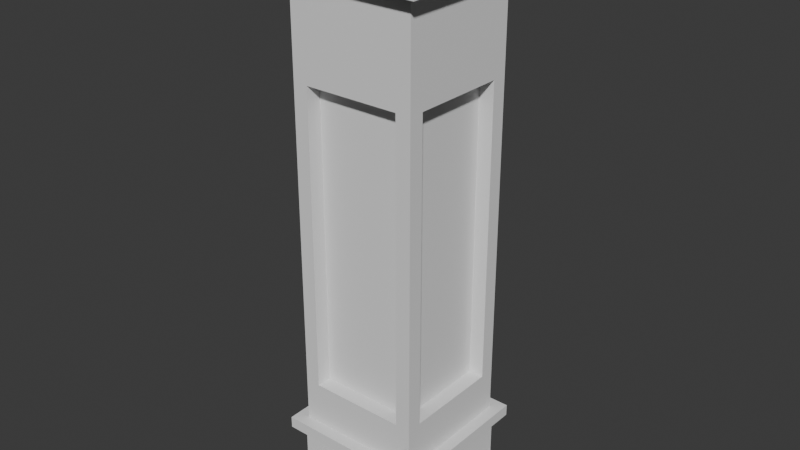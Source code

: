 # Source: filar.blend  (saved by Blender 4.4.30; exported with 4.5.12 LTS)
import bpy
from mathutils import Matrix  # noqa: F401  (used for matrix-valued properties, if any)

bpy.ops.wm.read_factory_settings(use_empty=True)
scene = bpy.context.scene
scene.name = 'Scene'

# ---- collections
col_collection = bpy.data.collections.new('Collection'); scene.collection.children.link(col_collection)

# ---- world
world_world = bpy.data.worlds.new('World'); scene.world = world_world
world_world.use_nodes = True; world_world.node_tree.nodes.clear()
_N = world_world.node_tree.nodes; _L = world_world.node_tree.links
n0 = _N.new('ShaderNodeOutputWorld'); n0.name = 'World Output'; n0.location = (300, 300)
n1 = _N.new('ShaderNodeBackground'); n1.name = 'Background'; n1.location = (10, 300)
n1.inputs[0].default_value = (0.05088, 0.05088, 0.05088, 1.0)
_L.new(n1.outputs[0], n0.inputs[0])
n0.is_active_output = True
world_world.color = (0.05088, 0.05088, 0.05088)
world_world.sun_shadow_jitter_overblur = 0.0

# ---- meshes
me_cube_003 = bpy.data.meshes.new('Cube.003')
me_cube_003.from_pydata([(-0.5, -0.5, -0.5), (-0.4297, -0.4297, 0.5), (-0.5, 0.5, -0.5), (-0.4297, 0.4297, 0.5), (0.5, -0.5, -0.5), (0.4297, -0.4297, 0.5), (0.5, 0.5, -0.5), (0.4297, 0.4297, 0.5), (-0.5, -0.5, 0.5), (-0.5, 0.5, 0.5), (0.5, 0.5, 0.5), (0.5, -0.5, 0.5), (0.4969, 0.4969, 4.154), (0.4969, -0.4969, 4.154), (-0.4969, -0.4969, 4.154), (-0.4969, 0.4969, 4.154), (-0.4297, -0.4297, 4.154), (-0.4297, 0.4297, 4.154), (0.4297, 0.4297, 4.154), (0.4297, -0.4297, 4.154), (0.4173, 0.4173, 4.909), (0.4173, -0.4173, 4.909), (-0.4173, -0.4173, 4.909), (-0.4173, 0.4173, 4.909), (0.4969, 0.4969, 4.909), (0.4969, -0.4969, 4.909), (-0.4969, -0.4969, 4.909), (-0.4969, 0.4969, 4.909), (0.3173, 0.4173, 7.785), (0.3173, -0.4173, 7.785), (-0.3173, -0.4173, 7.785), (-0.4173, 0.3173, 7.785), (0.3173, 0.4173, 27.68), (0.3173, -0.4173, 27.68), (-0.3173, -0.4173, 27.68), (-0.4173, 0.3173, 27.68), (-0.5133, -0.5133, 34.09), (-0.5133, 0.5133, 34.09), (0.5133, 0.5133, 34.09), (0.5133, -0.5133, 34.09), (0.4173, 0.4173, 34.09), (0.4173, -0.4173, 34.09), (-0.4173, -0.4173, 34.09), (-0.4173, 0.4173, 34.09), (-0.3957, -0.3957, 35.88), (-0.3957, 0.3957, 35.88), (0.3957, 0.3957, 35.88), (0.3957, -0.3957, 35.88), (-0.5133, -0.5133, 35.88), (-0.5133, 0.5133, 35.88), (0.5133, 0.5133, 35.88), (0.5133, -0.5133, 35.88), (-0.3957, -0.3957, 37.53), (-0.3957, 0.3957, 37.53), (0.3957, 0.3957, 37.53), (0.3957, -0.3957, 37.53), (0.4173, -0.3173, 7.785), (-0.4173, -0.3173, 7.785), (0.4173, -0.3173, 27.68), (-0.4173, -0.3173, 27.68), (0.3173, -0.3173, 7.785), (-0.3173, -0.3173, 7.785), (0.3173, -0.3173, 27.68), (-0.3173, -0.3173, 27.68), (-0.4173, -0.4173, 7.685), (-0.3173, 0.4173, 7.785), (-0.4173, -0.4173, 27.78), (-0.3173, 0.4173, 27.68), (-0.3173, -0.3173, 7.785), (-0.3173, 0.3173, 7.785), (-0.3173, -0.3173, 27.68), (-0.3173, 0.3173, 27.68), (-0.4173, 0.4173, 7.685), (0.4173, 0.3173, 7.785), (-0.4173, 0.4173, 27.78), (0.4173, 0.3173, 27.68), (-0.3173, 0.3173, 7.785), (0.3173, 0.3173, 7.785), (-0.3173, 0.3173, 27.68), (0.3173, 0.3173, 27.68), (0.4173, 0.4173, 7.685), (0.4173, -0.4173, 7.685), (0.4173, 0.4173, 27.78), (0.4173, -0.4173, 27.78), (0.3173, 0.3173, 7.785), (0.3173, -0.3173, 7.785), (0.3173, 0.3173, 27.68), (0.3173, -0.3173, 27.68)], [], [(0, 8, 9, 2), (2, 9, 10, 6), (6, 10, 11, 4), (4, 11, 8, 0), (2, 6, 4, 0), (1, 5, 19, 16), (1, 3, 9, 8), (3, 7, 10, 9), (7, 5, 11, 10), (5, 1, 8, 11), (13, 12, 24, 25), (7, 3, 17, 18), (5, 7, 18, 19), (3, 1, 16, 17), (12, 13, 17, 16), (13, 14, 18, 17), (14, 15, 19, 18), (15, 12, 16, 19), (23, 22, 64, 72), (12, 15, 27, 24), (14, 13, 25, 26), (15, 14, 26, 27), (20, 21, 25, 24), (21, 22, 26, 25), (22, 23, 27, 26), (23, 20, 24, 27), (32, 28, 77, 79), (21, 20, 80, 81), (20, 23, 72, 80), (22, 21, 81, 64), (74, 66, 42, 43), (29, 33, 62, 60), (35, 31, 69, 71), (73, 75, 86, 84), (39, 38, 50, 51), (83, 82, 40, 41), (82, 74, 43, 40), (66, 83, 41, 42), (36, 37, 41, 40), (37, 38, 42, 41), (38, 39, 43, 42), (39, 36, 40, 43), (47, 46, 54, 55), (37, 36, 48, 49), (36, 39, 51, 48), (38, 37, 49, 50), (44, 45, 49, 48), (45, 46, 50, 49), (46, 47, 51, 50), (47, 44, 48, 51), (54, 53, 52, 55), (45, 44, 52, 53), (44, 47, 55, 52), (46, 45, 53, 54), (29, 30, 64, 81), (34, 33, 83, 66), (33, 29, 81, 83), (30, 34, 66, 64), (61, 60, 62, 63), (30, 29, 60, 61), (34, 30, 61, 63), (33, 34, 63, 62), (57, 31, 72, 64), (35, 59, 66, 74), (31, 35, 74, 72), (59, 57, 64, 66), (69, 68, 70, 71), (31, 57, 68, 69), (57, 59, 70, 68), (59, 35, 71, 70), (65, 28, 80, 72), (32, 67, 74, 82), (67, 65, 72, 74), (28, 32, 82, 80), (77, 76, 78, 79), (67, 32, 79, 78), (65, 67, 78, 76), (28, 65, 76, 77), (73, 56, 81, 80), (58, 75, 82, 83), (75, 73, 80, 82), (56, 58, 83, 81), (85, 84, 86, 87), (56, 73, 84, 85), (58, 56, 85, 87), (75, 58, 87, 86)])
_uv = me_cube_003.uv_layers.new(name='UVMap')
_uv.uv.foreach_set('vector', [0.375, 0.0, 0.625, 0.0, 0.625, 0.25, 0.375, 0.25, 0.375, 0.25, 0.625, 0.25, 0.625, 0.5, 0.375, 0.5, 0.375, 0.5, 0.625, 0.5, 0.625, 0.75, 0.375, 0.75, 0.375, 0.75, 0.625, 0.75, 0.625, 1.0, 0.375, 1.0, 0.125, 0.5, 0.375, 0.5, 0.375, 0.75, 0.125, 0.75, 0.8574, 0.7324, 0.6426, 0.7324, 0.6426, 0.7324, 0.8574, 0.7324, 0.8574, 0.7324, 0.8574, 0.5176, 0.875, 0.5, 0.875, 0.75, 0.8574, 0.5176, 0.6426, 0.5176, 0.625, 0.5, 0.875, 0.5, 0.6426, 0.5176, 0.6426, 0.7324, 0.625, 0.75, 0.625, 0.5, 0.6426, 0.7324, 0.8574, 0.7324, 0.875, 0.75, 0.625, 0.75, 0.6258, 0.7492, 0.6258, 0.5008, 0.6258, 0.5008, 0.6258, 0.7492, 0.6426, 0.5176, 0.8574, 0.5176, 0.8574, 0.5176, 0.6426, 0.5176, 0.6426, 0.7324, 0.6426, 0.5176, 0.6426, 0.5176, 0.6426, 0.7324, 0.8574, 0.5176, 0.8574, 0.7324, 0.8574, 0.7324, 0.8574, 0.5176, 0.6258, 0.5008, 0.6258, 0.7492, 0.8574, 0.5176, 0.8574, 0.7324, 0.6258, 0.7492, 0.8742, 0.7492, 0.6426, 0.5176, 0.8574, 0.5176, 0.8742, 0.7492, 0.8742, 0.5008, 0.6426, 0.7324, 0.6426, 0.5176, 0.8742, 0.5008, 0.6258, 0.5008, 0.8574, 0.7324, 0.6426, 0.7324, 0.8543, 0.5207, 0.8543, 0.7293, 0.8543, 0.7293, 0.8543, 0.5207, 0.6258, 0.5008, 0.8742, 0.5008, 0.8742, 0.5008, 0.6258, 0.5008, 0.8742, 0.7492, 0.6258, 0.7492, 0.6258, 0.7492, 0.8742, 0.7492, 0.8742, 0.5008, 0.8742, 0.7492, 0.8742, 0.7492, 0.8742, 0.5008, 0.6457, 0.5207, 0.6457, 0.7293, 0.6258, 0.7492, 0.6258, 0.5008, 0.6457, 0.7293, 0.8543, 0.7293, 0.8742, 0.7492, 0.6258, 0.7492, 0.8543, 0.7293, 0.8543, 0.5207, 0.8742, 0.5008, 0.8742, 0.7492, 0.8543, 0.5207, 0.6457, 0.5207, 0.6258, 0.5008, 0.8742, 0.5008, 0.6707, 0.5207, 0.6707, 0.5207, 0.6707, 0.5207, 0.6707, 0.5207, 0.6457, 0.7293, 0.6457, 0.5207, 0.6457, 0.5207, 0.6457, 0.7293, 0.6457, 0.5207, 0.8543, 0.5207, 0.8543, 0.5207, 0.6457, 0.5207, 0.8543, 0.7293, 0.6457, 0.7293, 0.6457, 0.7293, 0.8543, 0.7293, 0.8543, 0.5207, 0.8543, 0.7293, 0.8543, 0.7293, 0.8543, 0.5207, 0.6707, 0.7293, 0.6707, 0.7293, 0.6707, 0.7293, 0.6707, 0.7293, 0.8543, 0.5457, 0.8543, 0.5457, 0.8543, 0.5457, 0.8543, 0.5457, 0.6457, 0.5457, 0.6457, 0.5457, 0.6457, 0.5457, 0.6457, 0.5457, 0.6217, 0.7533, 0.6217, 0.4967, 0.6217, 0.4967, 0.6217, 0.7533, 0.6457, 0.7293, 0.6457, 0.5207, 0.6457, 0.5207, 0.6457, 0.7293, 0.6457, 0.5207, 0.8543, 0.5207, 0.8543, 0.5207, 0.6457, 0.5207, 0.8543, 0.7293, 0.6457, 0.7293, 0.6457, 0.7293, 0.8543, 0.7293, 0.8783, 0.7533, 0.8783, 0.4967, 0.6457, 0.7293, 0.6457, 0.5207, 0.8783, 0.4967, 0.6217, 0.4967, 0.8543, 0.7293, 0.6457, 0.7293, 0.6217, 0.4967, 0.6217, 0.7533, 0.8543, 0.5207, 0.8543, 0.7293, 0.6217, 0.7533, 0.8783, 0.7533, 0.6457, 0.5207, 0.8543, 0.5207, 0.6511, 0.7239, 0.6511, 0.5261, 0.6511, 0.5261, 0.6511, 0.7239, 0.8783, 0.4967, 0.8783, 0.7533, 0.8783, 0.7533, 0.8783, 0.4967, 0.8783, 0.7533, 0.6217, 0.7533, 0.6217, 0.7533, 0.8783, 0.7533, 0.6217, 0.4967, 0.8783, 0.4967, 0.8783, 0.4967, 0.6217, 0.4967, 0.8489, 0.7239, 0.8489, 0.5261, 0.8783, 0.4967, 0.8783, 0.7533, 0.8489, 0.5261, 0.6511, 0.5261, 0.6217, 0.4967, 0.8783, 0.4967, 0.6511, 0.5261, 0.6511, 0.7239, 0.6217, 0.7533, 0.6217, 0.4967, 0.6511, 0.7239, 0.8489, 0.7239, 0.8783, 0.7533, 0.6217, 0.7533, 0.6511, 0.5261, 0.8489, 0.5261, 0.8489, 0.7239, 0.6511, 0.7239, 0.8489, 0.5261, 0.8489, 0.7239, 0.8489, 0.7239, 0.8489, 0.5261, 0.8489, 0.7239, 0.6511, 0.7239, 0.6511, 0.7239, 0.8489, 0.7239, 0.6511, 0.5261, 0.8489, 0.5261, 0.8489, 0.5261, 0.6511, 0.5261, 0.6707, 0.7293, 0.8293, 0.7293, 0.8543, 0.7293, 0.6457, 0.7293, 0.8293, 0.7293, 0.6707, 0.7293, 0.6457, 0.7293, 0.8543, 0.7293, 0.6707, 0.7293, 0.6707, 0.7293, 0.6457, 0.7293, 0.6457, 0.7293, 0.8293, 0.7293, 0.8293, 0.7293, 0.8543, 0.7293, 0.8543, 0.7293, 0.8293, 0.7293, 0.6707, 0.7293, 0.6707, 0.7293, 0.8293, 0.7293, 0.8293, 0.7293, 0.6707, 0.7293, 0.6707, 0.7293, 0.8293, 0.7293, 0.8293, 0.7293, 0.8293, 0.7293, 0.8293, 0.7293, 0.8293, 0.7293, 0.6707, 0.7293, 0.8293, 0.7293, 0.8293, 0.7293, 0.6707, 0.7293, 0.8543, 0.7043, 0.8543, 0.5457, 0.8543, 0.5207, 0.8543, 0.7293, 0.8543, 0.5457, 0.8543, 0.7043, 0.8543, 0.7293, 0.8543, 0.5207, 0.8543, 0.5457, 0.8543, 0.5457, 0.8543, 0.5207, 0.8543, 0.5207, 0.8543, 0.7043, 0.8543, 0.7043, 0.8543, 0.7293, 0.8543, 0.7293, 0.8543, 0.5457, 0.8543, 0.7043, 0.8543, 0.7043, 0.8543, 0.5457, 0.8543, 0.5457, 0.8543, 0.7043, 0.8543, 0.7043, 0.8543, 0.5457, 0.8543, 0.7043, 0.8543, 0.7043, 0.8543, 0.7043, 0.8543, 0.7043, 0.8543, 0.7043, 0.8543, 0.5457, 0.8543, 0.5457, 0.8543, 0.7043, 0.8293, 0.5207, 0.6707, 0.5207, 0.6457, 0.5207, 0.8543, 0.5207, 0.6707, 0.5207, 0.8293, 0.5207, 0.8543, 0.5207, 0.6457, 0.5207, 0.8293, 0.5207, 0.8293, 0.5207, 0.8543, 0.5207, 0.8543, 0.5207, 0.6707, 0.5207, 0.6707, 0.5207, 0.6457, 0.5207, 0.6457, 0.5207, 0.6707, 0.5207, 0.8293, 0.5207, 0.8293, 0.5207, 0.6707, 0.5207, 0.8293, 0.5207, 0.6707, 0.5207, 0.6707, 0.5207, 0.8293, 0.5207, 0.8293, 0.5207, 0.8293, 0.5207, 0.8293, 0.5207, 0.8293, 0.5207, 0.6707, 0.5207, 0.8293, 0.5207, 0.8293, 0.5207, 0.6707, 0.5207, 0.6457, 0.5457, 0.6457, 0.7043, 0.6457, 0.7293, 0.6457, 0.5207, 0.6457, 0.7043, 0.6457, 0.5457, 0.6457, 0.5207, 0.6457, 0.7293, 0.6457, 0.5457, 0.6457, 0.5457, 0.6457, 0.5207, 0.6457, 0.5207, 0.6457, 0.7043, 0.6457, 0.7043, 0.6457, 0.7293, 0.6457, 0.7293, 0.6457, 0.7043, 0.6457, 0.5457, 0.6457, 0.5457, 0.6457, 0.7043, 0.6457, 0.7043, 0.6457, 0.5457, 0.6457, 0.5457, 0.6457, 0.7043, 0.6457, 0.7043, 0.6457, 0.7043, 0.6457, 0.7043, 0.6457, 0.7043, 0.6457, 0.5457, 0.6457, 0.7043, 0.6457, 0.7043, 0.6457, 0.5457])
me_cube_003.update()

# ---- objects
ob_cube = bpy.data.objects.new('Cube', me_cube_003)

# ---- transforms, parenting, visibility, modifiers, constraints
ob_cube.location = (0.0, 0.0, 0.0)
ob_cube.scale = (1.0, 1.0, 0.1)

# ---- collection membership
col_collection.objects.link(ob_cube)

# ---- scene / render settings (as saved in the file)
scene.frame_start = 1; scene.frame_end = 250; scene.frame_set(1)
scene.render.engine = 'BLENDER_EEVEE_NEXT'
bpy.context.view_layer.update()

# ---- added for rendering (the .blend has no active camera and no usable light): camera, sun
cam_auto = bpy.data.cameras.new('AutoCamera')
cam_auto.lens = 50.0
cam_auto.sensor_width = 36.0
cam_auto.clip_end = 1000.0
ob_auto_camera = bpy.data.objects.new('AutoCamera', cam_auto)
scene.collection.objects.link(ob_auto_camera)
ob_auto_camera.location = (3.76628, -4.51954, 4.8645)
ob_auto_camera.rotation_euler = (1.09748, -7.21219e-08, 0.694738)
scene.camera = ob_auto_camera
light_auto_sun = bpy.data.lights.new('AutoSun', 'SUN')
light_auto_sun.energy = 3.0
light_auto_sun.angle = 0.0523599
ob_auto_sun = bpy.data.objects.new('AutoSun', light_auto_sun)
scene.collection.objects.link(ob_auto_sun)
ob_auto_sun.rotation_euler = (0.872665, 0.174533, 0.523599)
bpy.context.view_layer.update()

